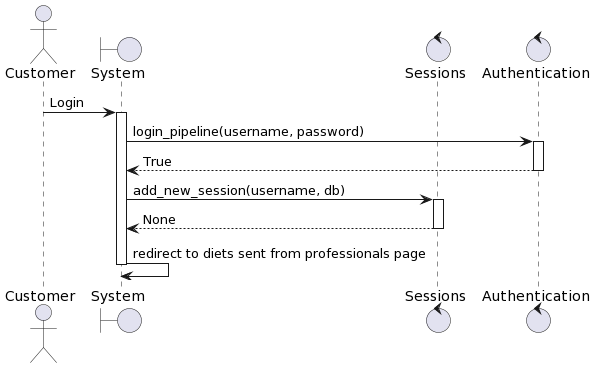

The diagram above was rendered by PlantUML. Its source (embedded in the PNG):
@startuml
actor Customer
boundary "System" as system
control "Sessions" as sessions
control "Authentication" as auth
Customer -> system: Login
activate system
system -> auth: login_pipeline(username, password)
activate auth
auth --> system: True
deactivate auth
system -> sessions: add_new_session(username, db)
activate sessions
sessions --> system: None
deactivate sessions
system -> system: redirect to diets sent from professionals page
deactivate system
@enduml